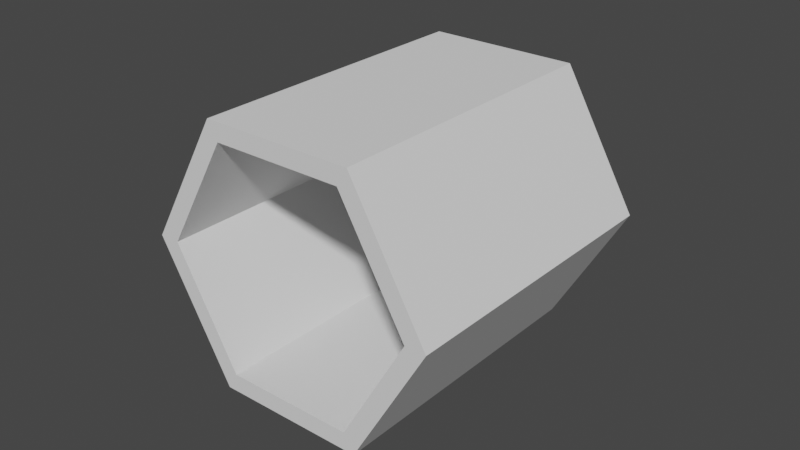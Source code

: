 # Source: Hexagon.blend  (saved by Blender 3.4.6; exported with 4.5.12 LTS)
import bpy
from mathutils import Matrix  # noqa: F401  (used for matrix-valued properties, if any)

bpy.ops.wm.read_factory_settings(use_empty=True)
scene = bpy.context.scene
scene.name = 'Scene'

# ---- collections
col_collection = bpy.data.collections.new('Collection'); scene.collection.children.link(col_collection)

# ---- world
world_world = bpy.data.worlds.new('World'); scene.world = world_world
world_world.use_nodes = True; world_world.node_tree.nodes.clear()
_N = world_world.node_tree.nodes; _L = world_world.node_tree.links
n0 = _N.new('ShaderNodeOutputWorld'); n0.name = 'World Output'; n0.location = (300, 300)
n1 = _N.new('ShaderNodeBackground'); n1.name = 'Background'; n1.location = (10, 300)
n1.inputs[0].default_value = (0.05088, 0.05088, 0.05088, 1.0)
_L.new(n1.outputs[0], n0.inputs[0])
n0.is_active_output = True
world_world.color = (0.05088, 0.05088, 0.05088)
world_world.use_sun_shadow = False
world_world.sun_shadow_jitter_overblur = 0.0

# ---- meshes
me_cylinder_001 = bpy.data.meshes.new('Cylinder.001')
me_cylinder_001.from_pydata([(0.0, 4.311, -2.5), (0.0, 4.311, 2.5), (-3.733, 2.155, -2.5), (-3.733, 2.155, 2.5), (0.0, 5.0, -2.5), (0.0, 5.0, 2.5), (-4.33, 2.5, -2.5), (-4.33, 2.5, 2.5)], [], [(6, 7, 5, 4), (1, 3, 2, 0), (0, 2, 6, 4), (3, 1, 5, 7)])
_uv = me_cylinder_001.uv_layers.new(name='UVMap')
_uv.uv.foreach_set('vector', [0.1667, 0.5, 0.1667, 1.0, -8.941e-08, 1.0, -8.941e-08, 0.5, 0.25, 0.4569, 0.0708, 0.3535, 0.5708, 0.3535, 0.75, 0.4569, 0.75, 0.4569, 0.5708, 0.3535, 0.5422, 0.37, 0.75, 0.49, 0.0708, 0.3535, 0.25, 0.4569, 0.25, 0.49, 0.04215, 0.37])
me_cylinder_001.update()
me_cylinder_002 = bpy.data.meshes.new('Cylinder.002')
me_cylinder_002.from_pydata([(0.0, 4.311, -2.5), (0.0, 4.311, 2.5), (3.733, 2.155, -2.5), (3.733, 2.155, 2.5), (0.0, 5.0, -2.5), (4.33, 2.5, -2.5), (4.33, 2.5, 2.5), (0.0, 5.0, 2.5)], [], [(4, 7, 6, 5), (2, 0, 4, 5), (1, 3, 6, 7), (3, 1, 0, 2), (5, 6, 3, 2), (7, 4, 0, 1)])
_uv = me_cylinder_002.uv_layers.new(name='UVMap')
_uv.uv.foreach_set('vector', [1.0, 0.5, 1.0, 1.0, 0.8333, 1.0, 0.8333, 0.5, 0.9292, 0.3535, 0.75, 0.4569, 0.75, 0.49, 0.9578, 0.37, 0.25, 0.4569, 0.4292, 0.3535, 0.4578, 0.37, 0.25, 0.49, 0.4292, 0.3535, 0.25, 0.4569, 0.75, 0.4569, 0.9292, 0.3535, 0.9578, 0.37, 0.4578, 0.37, 0.4292, 0.3535, 0.9292, 0.3535, 0.25, 0.49, 0.75, 0.49, 0.75, 0.4569, 0.25, 0.4569])
me_cylinder_002.update()
me_cylinder_003 = bpy.data.meshes.new('Cylinder.003')
me_cylinder_003.from_pydata([(3.733, 2.155, -2.5), (3.733, 2.155, 2.5), (3.733, -2.155, -2.5), (3.733, -2.155, 2.5), (4.33, 2.5, -2.5), (4.33, 2.5, 2.5), (4.33, -2.5, -2.5), (4.33, -2.5, 2.5)], [], [(4, 5, 7, 6), (2, 0, 4, 6), (1, 3, 7, 5), (3, 1, 0, 2)])
_uv = me_cylinder_003.uv_layers.new(name='UVMap')
_uv.uv.foreach_set('vector', [0.8333, 0.5, 0.8333, 1.0, 0.6667, 1.0, 0.6667, 0.5, 0.9292, 0.1465, 0.9292, 0.3535, 0.9578, 0.37, 0.9578, 0.13, 0.4292, 0.3535, 0.4292, 0.1465, 0.4578, 0.13, 0.4578, 0.37, 0.4292, 0.1465, 0.4292, 0.3535, 0.9292, 0.3535, 0.9292, 0.1465])
me_cylinder_003.update()
me_cylinder_004 = bpy.data.meshes.new('Cylinder.004')
me_cylinder_004.from_pydata([(3.733, -2.155, -2.5), (3.733, -2.155, 2.5), (0.0, -4.311, -2.5), (0.0, -4.311, 2.5), (4.33, -2.5, -2.5), (4.33, -2.5, 2.5), (0.0, -5.0, -2.5), (0.0, -5.0, 2.5)], [], [(4, 5, 7, 6), (2, 0, 4, 6), (1, 3, 7, 5), (3, 1, 0, 2)])
_uv = me_cylinder_004.uv_layers.new(name='UVMap')
_uv.uv.foreach_set('vector', [0.6667, 0.5, 0.6667, 1.0, 0.5, 1.0, 0.5, 0.5, 0.75, 0.04308, 0.9292, 0.1465, 0.9578, 0.13, 0.75, 0.01, 0.4292, 0.1465, 0.25, 0.04308, 0.25, 0.01, 0.4578, 0.13, 0.25, 0.04308, 0.4292, 0.1465, 0.9292, 0.1465, 0.75, 0.04308])
me_cylinder_004.update()
me_cylinder_005 = bpy.data.meshes.new('Cylinder.005')
me_cylinder_005.from_pydata([(0.0, -4.311, -2.5), (0.0, -4.311, 2.5), (-3.733, -2.155, -2.5), (-3.733, -2.155, 2.5), (0.0, -5.0, -2.5), (0.0, -5.0, 2.5), (-4.33, -2.5, -2.5), (-4.33, -2.5, 2.5)], [], [(4, 5, 7, 6), (2, 0, 4, 6), (1, 3, 7, 5), (3, 1, 0, 2)])
_uv = me_cylinder_005.uv_layers.new(name='UVMap')
_uv.uv.foreach_set('vector', [0.5, 0.5, 0.5, 1.0, 0.3333, 1.0, 0.3333, 0.5, 0.5708, 0.1465, 0.75, 0.04308, 0.75, 0.01, 0.5422, 0.13, 0.25, 0.04308, 0.0708, 0.1465, 0.04215, 0.13, 0.25, 0.01, 0.0708, 0.1465, 0.25, 0.04308, 0.75, 0.04308, 0.5708, 0.1465])
me_cylinder_005.update()
me_cylinder_006 = bpy.data.meshes.new('Cylinder.006')
me_cylinder_006.from_pydata([(-3.733, -2.155, -2.5), (-3.733, -2.155, 2.5), (-3.733, 2.155, -2.5), (-3.733, 2.155, 2.5), (-4.33, -2.5, -2.5), (-4.33, -2.5, 2.5), (-4.33, 2.5, -2.5), (-4.33, 2.5, 2.5)], [], [(3, 1, 0, 2), (4, 5, 7, 6), (2, 0, 4, 6), (1, 3, 7, 5)])
_uv = me_cylinder_006.uv_layers.new(name='UVMap')
_uv.uv.foreach_set('vector', [0.0708, 0.3535, 0.0708, 0.1465, 0.5708, 0.1465, 0.5708, 0.3535, 0.3333, 0.5, 0.3333, 1.0, 0.1667, 1.0, 0.1667, 0.5, 0.5708, 0.3535, 0.5708, 0.1465, 0.5422, 0.13, 0.5422, 0.37, 0.0708, 0.1465, 0.0708, 0.3535, 0.04215, 0.37, 0.04215, 0.13])
me_cylinder_006.update()

# ---- objects
ob_cylinder_001 = bpy.data.objects.new('Cylinder.001', me_cylinder_001)
ob_cylinder_002 = bpy.data.objects.new('Cylinder.002', me_cylinder_002)
ob_cylinder_003 = bpy.data.objects.new('Cylinder.003', me_cylinder_003)
ob_cylinder_004 = bpy.data.objects.new('Cylinder.004', me_cylinder_004)
ob_cylinder_005 = bpy.data.objects.new('Cylinder.005', me_cylinder_005)
ob_cylinder_006 = bpy.data.objects.new('Cylinder.006', me_cylinder_006)

# ---- transforms, parenting, visibility, modifiers, constraints
ob_cylinder_001.location = (0.0, 0.0, 0.0)
ob_cylinder_001.rotation_euler = (1.571, 0.5235, 0.0)
ob_cylinder_001.scale = (1.0, 1.0, 2.0)
ob_cylinder_002.location = (0.0, 0.0, 0.0)
ob_cylinder_002.rotation_euler = (1.571, 0.5235, 0.0)
ob_cylinder_002.scale = (1.0, 1.0, 2.0)
ob_cylinder_003.location = (0.0, 0.0, 0.0)
ob_cylinder_003.rotation_euler = (1.571, 0.5235, 0.0)
ob_cylinder_003.scale = (1.0, 1.0, 2.0)
ob_cylinder_004.location = (0.0, 0.0, 0.0)
ob_cylinder_004.rotation_euler = (1.571, 0.5235, 0.0)
ob_cylinder_004.scale = (1.0, 1.0, 2.0)
ob_cylinder_005.location = (0.0, 0.0, 0.0)
ob_cylinder_005.rotation_euler = (1.571, 0.5235, 0.0)
ob_cylinder_005.scale = (1.0, 1.0, 2.0)
ob_cylinder_006.location = (0.0, 0.0, 0.0)
ob_cylinder_006.rotation_euler = (1.571, 0.5235, 0.0)
ob_cylinder_006.scale = (1.0, 1.0, 2.0)

# ---- collection membership
col_collection.objects.link(ob_cylinder_001)
col_collection.objects.link(ob_cylinder_002)
col_collection.objects.link(ob_cylinder_003)
col_collection.objects.link(ob_cylinder_004)
col_collection.objects.link(ob_cylinder_005)
col_collection.objects.link(ob_cylinder_006)

# ---- scene / render settings (as saved in the file)
scene.frame_start = 1; scene.frame_end = 250; scene.frame_set(1)
scene.render.engine = 'BLENDER_EEVEE_NEXT'
scene.cycles.sampling_pattern = 'TABULATED_SOBOL'
scene.cycles.use_light_tree = False
scene.view_settings.view_transform = 'Filmic'
bpy.context.view_layer.update()

# ---- added for rendering (the .blend has no active camera and no usable light): camera, sun
cam_auto = bpy.data.cameras.new('AutoCamera')
cam_auto.lens = 50.0
cam_auto.sensor_width = 36.0
cam_auto.clip_end = 1000.0
ob_auto_camera = bpy.data.objects.new('AutoCamera', cam_auto)
scene.collection.objects.link(ob_auto_camera)
ob_auto_camera.location = (19.0736, -22.8883, 15.2589)
ob_auto_camera.rotation_euler = (1.09748, -7.21219e-08, 0.694738)
scene.camera = ob_auto_camera
light_auto_sun = bpy.data.lights.new('AutoSun', 'SUN')
light_auto_sun.energy = 3.0
light_auto_sun.angle = 0.0523599
ob_auto_sun = bpy.data.objects.new('AutoSun', light_auto_sun)
scene.collection.objects.link(ob_auto_sun)
ob_auto_sun.rotation_euler = (0.872665, 0.174533, 0.523599)
bpy.context.view_layer.update()
